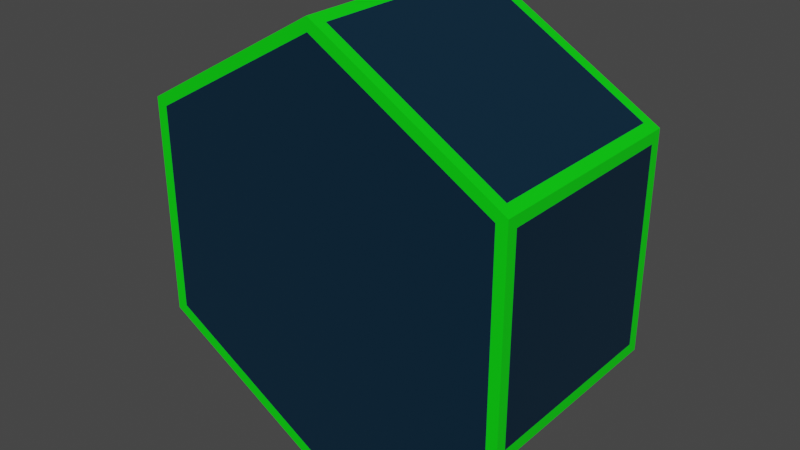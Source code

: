 # Source: block_with_texture.blend  (saved by Blender 2.80.75; exported with 4.5.12 LTS)
import bpy
from mathutils import Matrix  # noqa: F401  (used for matrix-valued properties, if any)

bpy.ops.wm.read_factory_settings(use_empty=True)
scene = bpy.context.scene
scene.name = 'Scene'

# ---- collections
col_collection = bpy.data.collections.new('Collection'); scene.collection.children.link(col_collection)

# ---- materials (node trees are filled in below, after node groups)
mat_material_001 = bpy.data.materials.new('Material.001')
mat_material_001.use_transparent_shadow = False
mat_material_002 = bpy.data.materials.new('Material.002')
mat_material_002.use_transparent_shadow = False

# ---- material node trees
mat_material_001.use_nodes = True; mat_material_001.node_tree.nodes.clear()
_N = mat_material_001.node_tree.nodes; _L = mat_material_001.node_tree.links
n0 = _N.new('ShaderNodeOutputMaterial'); n0.name = 'Material Output'; n0.location = (300, 300)
n1 = _N.new('ShaderNodeBsdfPrincipled'); n1.name = 'Principled BSDF'; n1.location = (10, 300)
n1.distribution = 'GGX'
n1.subsurface_method = 'BURLEY'
n1.inputs[0].default_value = (0.0, 0.01949, 0.04129, 1.0)
n1.inputs[3].default_value = 1.45
n1.inputs[27].default_value = (0.0, 0.0, 0.0, 1.0)
n1.inputs[28].default_value = 1.0
_L.new(n1.outputs[0], n0.inputs[0])
n0.is_active_output = True
mat_material_002.use_nodes = True; mat_material_002.node_tree.nodes.clear()
_N = mat_material_002.node_tree.nodes; _L = mat_material_002.node_tree.links
n0 = _N.new('ShaderNodeOutputMaterial'); n0.name = 'Material Output'; n0.location = (300, 300)
n1 = _N.new('ShaderNodeBsdfPrincipled'); n1.name = 'Principled BSDF'; n1.location = (10, 300)
n1.distribution = 'GGX'
n1.subsurface_method = 'BURLEY'
n1.inputs[0].default_value = (0.0, 0.8, 0.00237, 1.0)
n1.inputs[3].default_value = 1.45
n1.inputs[27].default_value = (0.0, 0.0, 0.0, 1.0)
n1.inputs[28].default_value = 1.0
_L.new(n1.outputs[0], n0.inputs[0])
n0.is_active_output = True

# ---- world
world_world = bpy.data.worlds.new('World'); scene.world = world_world
world_world.use_nodes = True; world_world.node_tree.nodes.clear()
_N = world_world.node_tree.nodes; _L = world_world.node_tree.links
n0 = _N.new('ShaderNodeOutputWorld'); n0.name = 'World Output'; n0.location = (300, 300)
n1 = _N.new('ShaderNodeBackground'); n1.name = 'Background'; n1.location = (10, 300)
n1.inputs[0].default_value = (0.05088, 0.05088, 0.05088, 1.0)
_L.new(n1.outputs[0], n0.inputs[0])
n0.is_active_output = True
world_world.color = (0.05088, 0.05088, 0.05088)
world_world.use_sun_shadow = False
world_world.sun_shadow_jitter_overblur = 0.0

# ---- meshes
me_cylinder = bpy.data.meshes.new('Cylinder')
me_cylinder.from_pydata([(0.0, 5.007e-07, -1.0), (0.0, 1.0, -1.0), (0.866, 2.801e-07, -0.5), (0.866, 1.0, -0.5), (0.866, -2.503e-07, 0.5), (0.866, 1.0, 0.5), (-8.742e-08, -5.007e-07, 1.0), (-8.742e-08, 1.0, 1.0), (-0.866, -2.801e-07, 0.5), (-0.866, 1.0, 0.5), (-0.866, 2.801e-07, -0.5), (-0.866, 1.0, -0.5), (0.0433, 0.05, -0.975), (0.0433, 0.95, -0.975), (0.8227, 0.95, -0.525), (0.8227, 0.05, -0.525), (0.866, 0.05, -0.45), (0.866, 0.95, -0.45), (0.866, 0.95, 0.45), (0.866, 0.05, 0.45), (0.8227, 0.05, 0.525), (0.8227, 0.95, 0.525), (0.0433, 0.95, 0.975), (0.0433, 0.05, 0.975), (-0.0433, 0.05, 0.975), (-0.0433, 0.95, 0.975), (-0.8227, 0.95, 0.525), (-0.8227, 0.05, 0.525), (0.816, 1.0, -0.4711), (1.987e-09, 1.0, -0.9423), (-0.816, 1.0, -0.4711), (-0.816, 1.0, 0.4711), (-8.146e-08, 1.0, 0.9423), (0.816, 1.0, 0.4711), (-0.866, 0.05, 0.45), (-0.866, 0.95, 0.45), (-0.866, 0.95, -0.45), (-0.866, 0.05, -0.45), (-0.8227, 0.05, -0.525), (-0.8227, 0.95, -0.525), (-0.0433, 0.95, -0.975), (-0.0433, 0.05, -0.975), (1.987e-09, 5.314e-07, -0.9423), (0.816, 2.657e-07, -0.4711), (0.816, -2.657e-07, 0.4711), (-8.146e-08, -5.314e-07, 0.9423), (-0.816, -2.657e-07, 0.4711), (-0.816, 2.657e-07, -0.4711)], [], [(12, 13, 14, 15), (16, 17, 18, 19), (20, 21, 22, 23), (24, 25, 26, 27), (28, 29, 30, 31, 32, 33), (34, 35, 36, 37), (38, 39, 40, 41), (42, 43, 44, 45, 46, 47), (0, 1, 13, 12), (1, 3, 14, 13), (3, 2, 15, 14), (2, 0, 12, 15), (2, 3, 17, 16), (3, 5, 18, 17), (5, 4, 19, 18), (4, 2, 16, 19), (4, 5, 21, 20), (5, 7, 22, 21), (7, 6, 23, 22), (6, 4, 20, 23), (6, 7, 25, 24), (7, 9, 26, 25), (9, 8, 27, 26), (8, 6, 24, 27), (3, 1, 29, 28), (1, 11, 30, 29), (11, 9, 31, 30), (9, 7, 32, 31), (7, 5, 33, 32), (5, 3, 28, 33), (8, 9, 35, 34), (9, 11, 36, 35), (11, 10, 37, 36), (10, 8, 34, 37), (10, 11, 39, 38), (11, 1, 40, 39), (1, 0, 41, 40), (0, 10, 38, 41), (0, 2, 43, 42), (2, 4, 44, 43), (4, 6, 45, 44), (6, 8, 46, 45), (8, 10, 47, 46), (10, 0, 42, 47)])
me_cylinder.polygons.foreach_set('material_index', [0, 0, 0, 0, 0, 0, 0, 0, 1, 1, 1, 1, 1, 1, 1, 1, 1, 1, 1, 1, 1, 1, 1, 1, 1, 1, 1, 1, 1, 1, 1, 1, 1, 1, 1, 1, 1, 1, 1, 1, 1, 1, 1, 1])
me_cylinder.materials.append(mat_material_001)
me_cylinder.materials.append(mat_material_002)
me_cylinder.use_remesh_preserve_volume = False
me_cylinder.use_remesh_preserve_attributes = False
me_cylinder.use_mirror_vertex_groups = False
me_cylinder.update()

# ---- objects
ob_cylinder = bpy.data.objects.new('Cylinder', me_cylinder)

# ---- transforms, parenting, visibility, modifiers, constraints
ob_cylinder.location = (0.0, 0.0, 0.0)
ob_cylinder.lineart.crease_threshold = 0.0
_vg = ob_cylinder.vertex_groups.new(name='Group')

# ---- collection membership
col_collection.objects.link(ob_cylinder)

# ---- scene / render settings (as saved in the file)
scene.frame_start = 1; scene.frame_end = 250; scene.frame_set(1)
scene.render.engine = 'BLENDER_EEVEE_NEXT'
scene.cycles.use_denoising = False
scene.cycles.samples = 128
scene.cycles.sampling_pattern = 'TABULATED_SOBOL'
scene.cycles.use_adaptive_sampling = False
scene.cycles.use_light_tree = False
scene.view_settings.view_transform = 'Filmic'
bpy.context.view_layer.update()

# ---- added for rendering (the .blend has no active camera and no usable light): camera, sun
cam_auto = bpy.data.cameras.new('AutoCamera')
cam_auto.lens = 50.0
cam_auto.sensor_width = 36.0
cam_auto.clip_end = 1000.0
ob_auto_camera = bpy.data.objects.new('AutoCamera', cam_auto)
scene.collection.objects.link(ob_auto_camera)
ob_auto_camera.location = (2.61693, -2.64032, 2.09354)
ob_auto_camera.rotation_euler = (1.09748, -7.21219e-08, 0.694738)
scene.camera = ob_auto_camera
light_auto_sun = bpy.data.lights.new('AutoSun', 'SUN')
light_auto_sun.energy = 3.0
light_auto_sun.angle = 0.0523599
ob_auto_sun = bpy.data.objects.new('AutoSun', light_auto_sun)
scene.collection.objects.link(ob_auto_sun)
ob_auto_sun.rotation_euler = (0.872665, 0.174533, 0.523599)
bpy.context.view_layer.update()

